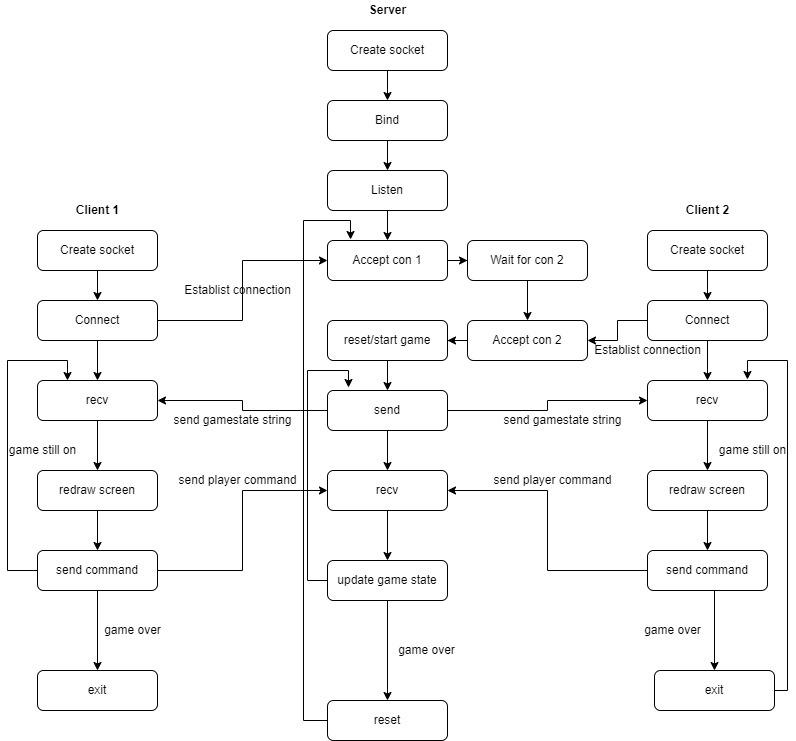

The diagram above was exported from draw.io. Its source (the exported page's mxGraphModel, read from the mxfile embedded in the PNG):
<mxGraphModel dx="1422" dy="794" grid="1" gridSize="10" guides="1" tooltips="1" connect="1" arrows="1" fold="1" page="1" pageScale="1" pageWidth="827" pageHeight="1169" math="0" shadow="0">
  <root>
    <mxCell id="WIyWlLk6GJQsqaUBKTNV-0" />
    <mxCell id="WIyWlLk6GJQsqaUBKTNV-1" parent="WIyWlLk6GJQsqaUBKTNV-0" />
    <mxCell id="C8IK6crVLAlqerjbCaj4-2" style="edgeStyle=orthogonalEdgeStyle;rounded=0;orthogonalLoop=1;jettySize=auto;html=1;entryX=0.5;entryY=0;entryDx=0;entryDy=0;" edge="1" parent="WIyWlLk6GJQsqaUBKTNV-1" source="WIyWlLk6GJQsqaUBKTNV-3" target="C8IK6crVLAlqerjbCaj4-1">
      <mxGeometry relative="1" as="geometry" />
    </mxCell>
    <mxCell id="WIyWlLk6GJQsqaUBKTNV-3" value="Create socket" style="rounded=1;whiteSpace=wrap;html=1;fontSize=12;glass=0;strokeWidth=1;shadow=0;" parent="WIyWlLk6GJQsqaUBKTNV-1" vertex="1">
      <mxGeometry x="344" y="80" width="120" height="40" as="geometry" />
    </mxCell>
    <mxCell id="C8IK6crVLAlqerjbCaj4-0" value="&lt;b&gt;Server&lt;/b&gt;" style="text;html=1;align=center;verticalAlign=middle;resizable=0;points=[];autosize=1;strokeColor=none;fillColor=none;" vertex="1" parent="WIyWlLk6GJQsqaUBKTNV-1">
      <mxGeometry x="379" y="50" width="50" height="20" as="geometry" />
    </mxCell>
    <mxCell id="C8IK6crVLAlqerjbCaj4-4" style="edgeStyle=orthogonalEdgeStyle;rounded=0;orthogonalLoop=1;jettySize=auto;html=1;entryX=0.5;entryY=0;entryDx=0;entryDy=0;" edge="1" parent="WIyWlLk6GJQsqaUBKTNV-1" source="C8IK6crVLAlqerjbCaj4-1" target="C8IK6crVLAlqerjbCaj4-3">
      <mxGeometry relative="1" as="geometry" />
    </mxCell>
    <mxCell id="C8IK6crVLAlqerjbCaj4-1" value="Bind" style="rounded=1;whiteSpace=wrap;html=1;fontSize=12;glass=0;strokeWidth=1;shadow=0;" vertex="1" parent="WIyWlLk6GJQsqaUBKTNV-1">
      <mxGeometry x="344" y="150" width="120" height="40" as="geometry" />
    </mxCell>
    <mxCell id="C8IK6crVLAlqerjbCaj4-9" style="edgeStyle=orthogonalEdgeStyle;rounded=0;orthogonalLoop=1;jettySize=auto;html=1;entryX=0.5;entryY=0;entryDx=0;entryDy=0;" edge="1" parent="WIyWlLk6GJQsqaUBKTNV-1" source="C8IK6crVLAlqerjbCaj4-3" target="C8IK6crVLAlqerjbCaj4-5">
      <mxGeometry relative="1" as="geometry" />
    </mxCell>
    <mxCell id="C8IK6crVLAlqerjbCaj4-3" value="Listen" style="rounded=1;whiteSpace=wrap;html=1;fontSize=12;glass=0;strokeWidth=1;shadow=0;" vertex="1" parent="WIyWlLk6GJQsqaUBKTNV-1">
      <mxGeometry x="344" y="220" width="120" height="40" as="geometry" />
    </mxCell>
    <mxCell id="C8IK6crVLAlqerjbCaj4-11" style="edgeStyle=orthogonalEdgeStyle;rounded=0;orthogonalLoop=1;jettySize=auto;html=1;entryX=0;entryY=0.5;entryDx=0;entryDy=0;" edge="1" parent="WIyWlLk6GJQsqaUBKTNV-1" source="C8IK6crVLAlqerjbCaj4-5" target="C8IK6crVLAlqerjbCaj4-7">
      <mxGeometry relative="1" as="geometry" />
    </mxCell>
    <mxCell id="C8IK6crVLAlqerjbCaj4-5" value="Accept con 1" style="rounded=1;whiteSpace=wrap;html=1;fontSize=12;glass=0;strokeWidth=1;shadow=0;" vertex="1" parent="WIyWlLk6GJQsqaUBKTNV-1">
      <mxGeometry x="344" y="290" width="120" height="40" as="geometry" />
    </mxCell>
    <mxCell id="C8IK6crVLAlqerjbCaj4-22" style="edgeStyle=orthogonalEdgeStyle;rounded=0;orthogonalLoop=1;jettySize=auto;html=1;entryX=0.5;entryY=0;entryDx=0;entryDy=0;" edge="1" parent="WIyWlLk6GJQsqaUBKTNV-1" source="C8IK6crVLAlqerjbCaj4-7" target="C8IK6crVLAlqerjbCaj4-12">
      <mxGeometry relative="1" as="geometry" />
    </mxCell>
    <mxCell id="C8IK6crVLAlqerjbCaj4-7" value="Wait for con 2" style="rounded=1;whiteSpace=wrap;html=1;fontSize=12;glass=0;strokeWidth=1;shadow=0;" vertex="1" parent="WIyWlLk6GJQsqaUBKTNV-1">
      <mxGeometry x="484" y="290" width="120" height="40" as="geometry" />
    </mxCell>
    <mxCell id="C8IK6crVLAlqerjbCaj4-66" style="edgeStyle=orthogonalEdgeStyle;rounded=0;orthogonalLoop=1;jettySize=auto;html=1;entryX=1;entryY=0.5;entryDx=0;entryDy=0;" edge="1" parent="WIyWlLk6GJQsqaUBKTNV-1" source="C8IK6crVLAlqerjbCaj4-12" target="C8IK6crVLAlqerjbCaj4-63">
      <mxGeometry relative="1" as="geometry" />
    </mxCell>
    <mxCell id="C8IK6crVLAlqerjbCaj4-12" value="Accept con 2" style="rounded=1;whiteSpace=wrap;html=1;fontSize=12;glass=0;strokeWidth=1;shadow=0;" vertex="1" parent="WIyWlLk6GJQsqaUBKTNV-1">
      <mxGeometry x="484" y="370" width="120" height="40" as="geometry" />
    </mxCell>
    <mxCell id="C8IK6crVLAlqerjbCaj4-40" style="edgeStyle=orthogonalEdgeStyle;rounded=0;orthogonalLoop=1;jettySize=auto;html=1;entryX=0;entryY=0.5;entryDx=0;entryDy=0;" edge="1" parent="WIyWlLk6GJQsqaUBKTNV-1" source="C8IK6crVLAlqerjbCaj4-14" target="C8IK6crVLAlqerjbCaj4-37">
      <mxGeometry relative="1" as="geometry" />
    </mxCell>
    <mxCell id="C8IK6crVLAlqerjbCaj4-41" style="edgeStyle=orthogonalEdgeStyle;rounded=0;orthogonalLoop=1;jettySize=auto;html=1;entryX=1;entryY=0.5;entryDx=0;entryDy=0;" edge="1" parent="WIyWlLk6GJQsqaUBKTNV-1" source="C8IK6crVLAlqerjbCaj4-14" target="C8IK6crVLAlqerjbCaj4-35">
      <mxGeometry relative="1" as="geometry" />
    </mxCell>
    <mxCell id="C8IK6crVLAlqerjbCaj4-50" style="edgeStyle=orthogonalEdgeStyle;rounded=0;orthogonalLoop=1;jettySize=auto;html=1;" edge="1" parent="WIyWlLk6GJQsqaUBKTNV-1" source="C8IK6crVLAlqerjbCaj4-14">
      <mxGeometry relative="1" as="geometry">
        <mxPoint x="404" y="520" as="targetPoint" />
      </mxGeometry>
    </mxCell>
    <mxCell id="C8IK6crVLAlqerjbCaj4-14" value="send" style="rounded=1;whiteSpace=wrap;html=1;fontSize=12;glass=0;strokeWidth=1;shadow=0;" vertex="1" parent="WIyWlLk6GJQsqaUBKTNV-1">
      <mxGeometry x="344" y="440" width="120" height="40" as="geometry" />
    </mxCell>
    <mxCell id="C8IK6crVLAlqerjbCaj4-24" style="edgeStyle=orthogonalEdgeStyle;rounded=0;orthogonalLoop=1;jettySize=auto;html=1;entryX=0.5;entryY=0;entryDx=0;entryDy=0;" edge="1" parent="WIyWlLk6GJQsqaUBKTNV-1" source="C8IK6crVLAlqerjbCaj4-16" target="C8IK6crVLAlqerjbCaj4-23">
      <mxGeometry relative="1" as="geometry" />
    </mxCell>
    <mxCell id="C8IK6crVLAlqerjbCaj4-16" value="Create socket" style="rounded=1;whiteSpace=wrap;html=1;fontSize=12;glass=0;strokeWidth=1;shadow=0;" vertex="1" parent="WIyWlLk6GJQsqaUBKTNV-1">
      <mxGeometry x="54" y="280" width="120" height="40" as="geometry" />
    </mxCell>
    <mxCell id="C8IK6crVLAlqerjbCaj4-17" value="&lt;b&gt;Client 1&lt;/b&gt;" style="text;html=1;align=center;verticalAlign=middle;resizable=0;points=[];autosize=1;strokeColor=none;fillColor=none;" vertex="1" parent="WIyWlLk6GJQsqaUBKTNV-1">
      <mxGeometry x="84" y="250" width="60" height="20" as="geometry" />
    </mxCell>
    <mxCell id="C8IK6crVLAlqerjbCaj4-32" style="edgeStyle=orthogonalEdgeStyle;rounded=0;orthogonalLoop=1;jettySize=auto;html=1;entryX=0;entryY=0.5;entryDx=0;entryDy=0;" edge="1" parent="WIyWlLk6GJQsqaUBKTNV-1" source="C8IK6crVLAlqerjbCaj4-23" target="C8IK6crVLAlqerjbCaj4-5">
      <mxGeometry relative="1" as="geometry" />
    </mxCell>
    <mxCell id="C8IK6crVLAlqerjbCaj4-36" style="edgeStyle=orthogonalEdgeStyle;rounded=0;orthogonalLoop=1;jettySize=auto;html=1;entryX=0.5;entryY=0;entryDx=0;entryDy=0;" edge="1" parent="WIyWlLk6GJQsqaUBKTNV-1" source="C8IK6crVLAlqerjbCaj4-23" target="C8IK6crVLAlqerjbCaj4-35">
      <mxGeometry relative="1" as="geometry" />
    </mxCell>
    <mxCell id="C8IK6crVLAlqerjbCaj4-23" value="Connect" style="rounded=1;whiteSpace=wrap;html=1;fontSize=12;glass=0;strokeWidth=1;shadow=0;" vertex="1" parent="WIyWlLk6GJQsqaUBKTNV-1">
      <mxGeometry x="54" y="350" width="120" height="40" as="geometry" />
    </mxCell>
    <mxCell id="C8IK6crVLAlqerjbCaj4-28" style="edgeStyle=orthogonalEdgeStyle;rounded=0;orthogonalLoop=1;jettySize=auto;html=1;entryX=0.5;entryY=0;entryDx=0;entryDy=0;" edge="1" parent="WIyWlLk6GJQsqaUBKTNV-1" source="C8IK6crVLAlqerjbCaj4-29" target="C8IK6crVLAlqerjbCaj4-31">
      <mxGeometry relative="1" as="geometry" />
    </mxCell>
    <mxCell id="C8IK6crVLAlqerjbCaj4-29" value="Create socket" style="rounded=1;whiteSpace=wrap;html=1;fontSize=12;glass=0;strokeWidth=1;shadow=0;" vertex="1" parent="WIyWlLk6GJQsqaUBKTNV-1">
      <mxGeometry x="664" y="280" width="120" height="40" as="geometry" />
    </mxCell>
    <mxCell id="C8IK6crVLAlqerjbCaj4-30" value="&lt;b&gt;Client 2&lt;/b&gt;" style="text;html=1;align=center;verticalAlign=middle;resizable=0;points=[];autosize=1;strokeColor=none;fillColor=none;" vertex="1" parent="WIyWlLk6GJQsqaUBKTNV-1">
      <mxGeometry x="694" y="250" width="60" height="20" as="geometry" />
    </mxCell>
    <mxCell id="C8IK6crVLAlqerjbCaj4-33" style="edgeStyle=orthogonalEdgeStyle;rounded=0;orthogonalLoop=1;jettySize=auto;html=1;entryX=1;entryY=0.5;entryDx=0;entryDy=0;" edge="1" parent="WIyWlLk6GJQsqaUBKTNV-1" source="C8IK6crVLAlqerjbCaj4-31" target="C8IK6crVLAlqerjbCaj4-12">
      <mxGeometry relative="1" as="geometry" />
    </mxCell>
    <mxCell id="C8IK6crVLAlqerjbCaj4-38" style="edgeStyle=orthogonalEdgeStyle;rounded=0;orthogonalLoop=1;jettySize=auto;html=1;entryX=0.5;entryY=0;entryDx=0;entryDy=0;" edge="1" parent="WIyWlLk6GJQsqaUBKTNV-1" source="C8IK6crVLAlqerjbCaj4-31" target="C8IK6crVLAlqerjbCaj4-37">
      <mxGeometry relative="1" as="geometry" />
    </mxCell>
    <mxCell id="C8IK6crVLAlqerjbCaj4-31" value="Connect" style="rounded=1;whiteSpace=wrap;html=1;fontSize=12;glass=0;strokeWidth=1;shadow=0;" vertex="1" parent="WIyWlLk6GJQsqaUBKTNV-1">
      <mxGeometry x="664" y="350" width="120" height="40" as="geometry" />
    </mxCell>
    <mxCell id="C8IK6crVLAlqerjbCaj4-42" style="edgeStyle=orthogonalEdgeStyle;rounded=0;orthogonalLoop=1;jettySize=auto;html=1;" edge="1" parent="WIyWlLk6GJQsqaUBKTNV-1" source="C8IK6crVLAlqerjbCaj4-35">
      <mxGeometry relative="1" as="geometry">
        <mxPoint x="114" y="520" as="targetPoint" />
      </mxGeometry>
    </mxCell>
    <mxCell id="C8IK6crVLAlqerjbCaj4-35" value="recv" style="rounded=1;whiteSpace=wrap;html=1;fontSize=12;glass=0;strokeWidth=1;shadow=0;" vertex="1" parent="WIyWlLk6GJQsqaUBKTNV-1">
      <mxGeometry x="54" y="430" width="120" height="40" as="geometry" />
    </mxCell>
    <mxCell id="C8IK6crVLAlqerjbCaj4-37" value="recv" style="rounded=1;whiteSpace=wrap;html=1;fontSize=12;glass=0;strokeWidth=1;shadow=0;" vertex="1" parent="WIyWlLk6GJQsqaUBKTNV-1">
      <mxGeometry x="664" y="430" width="120" height="40" as="geometry" />
    </mxCell>
    <mxCell id="C8IK6crVLAlqerjbCaj4-44" style="edgeStyle=orthogonalEdgeStyle;rounded=0;orthogonalLoop=1;jettySize=auto;html=1;" edge="1" parent="WIyWlLk6GJQsqaUBKTNV-1" source="C8IK6crVLAlqerjbCaj4-43">
      <mxGeometry relative="1" as="geometry">
        <mxPoint x="114" y="600" as="targetPoint" />
      </mxGeometry>
    </mxCell>
    <mxCell id="C8IK6crVLAlqerjbCaj4-43" value="redraw screen" style="rounded=1;whiteSpace=wrap;html=1;fontSize=12;glass=0;strokeWidth=1;shadow=0;" vertex="1" parent="WIyWlLk6GJQsqaUBKTNV-1">
      <mxGeometry x="54" y="520" width="120" height="40" as="geometry" />
    </mxCell>
    <mxCell id="C8IK6crVLAlqerjbCaj4-52" style="edgeStyle=orthogonalEdgeStyle;rounded=0;orthogonalLoop=1;jettySize=auto;html=1;entryX=0;entryY=0.5;entryDx=0;entryDy=0;" edge="1" parent="WIyWlLk6GJQsqaUBKTNV-1" source="C8IK6crVLAlqerjbCaj4-45" target="C8IK6crVLAlqerjbCaj4-51">
      <mxGeometry relative="1" as="geometry" />
    </mxCell>
    <mxCell id="C8IK6crVLAlqerjbCaj4-56" style="edgeStyle=orthogonalEdgeStyle;rounded=0;orthogonalLoop=1;jettySize=auto;html=1;" edge="1" parent="WIyWlLk6GJQsqaUBKTNV-1" source="C8IK6crVLAlqerjbCaj4-45">
      <mxGeometry relative="1" as="geometry">
        <mxPoint x="114" y="720" as="targetPoint" />
      </mxGeometry>
    </mxCell>
    <mxCell id="C8IK6crVLAlqerjbCaj4-89" style="edgeStyle=orthogonalEdgeStyle;rounded=0;orthogonalLoop=1;jettySize=auto;html=1;entryX=0.25;entryY=0;entryDx=0;entryDy=0;" edge="1" parent="WIyWlLk6GJQsqaUBKTNV-1" source="C8IK6crVLAlqerjbCaj4-45" target="C8IK6crVLAlqerjbCaj4-35">
      <mxGeometry relative="1" as="geometry">
        <Array as="points">
          <mxPoint x="24" y="620" />
          <mxPoint x="24" y="410" />
          <mxPoint x="84" y="410" />
        </Array>
      </mxGeometry>
    </mxCell>
    <mxCell id="C8IK6crVLAlqerjbCaj4-45" value="send command" style="rounded=1;whiteSpace=wrap;html=1;fontSize=12;glass=0;strokeWidth=1;shadow=0;" vertex="1" parent="WIyWlLk6GJQsqaUBKTNV-1">
      <mxGeometry x="54" y="600" width="120" height="40" as="geometry" />
    </mxCell>
    <mxCell id="C8IK6crVLAlqerjbCaj4-46" style="edgeStyle=orthogonalEdgeStyle;rounded=0;orthogonalLoop=1;jettySize=auto;html=1;" edge="1" parent="WIyWlLk6GJQsqaUBKTNV-1">
      <mxGeometry relative="1" as="geometry">
        <mxPoint x="724" y="520" as="targetPoint" />
        <mxPoint x="724" y="470" as="sourcePoint" />
      </mxGeometry>
    </mxCell>
    <mxCell id="C8IK6crVLAlqerjbCaj4-47" style="edgeStyle=orthogonalEdgeStyle;rounded=0;orthogonalLoop=1;jettySize=auto;html=1;" edge="1" parent="WIyWlLk6GJQsqaUBKTNV-1" source="C8IK6crVLAlqerjbCaj4-48">
      <mxGeometry relative="1" as="geometry">
        <mxPoint x="724" y="600" as="targetPoint" />
      </mxGeometry>
    </mxCell>
    <mxCell id="C8IK6crVLAlqerjbCaj4-48" value="redraw screen" style="rounded=1;whiteSpace=wrap;html=1;fontSize=12;glass=0;strokeWidth=1;shadow=0;" vertex="1" parent="WIyWlLk6GJQsqaUBKTNV-1">
      <mxGeometry x="664" y="520" width="120" height="40" as="geometry" />
    </mxCell>
    <mxCell id="C8IK6crVLAlqerjbCaj4-53" style="edgeStyle=orthogonalEdgeStyle;rounded=0;orthogonalLoop=1;jettySize=auto;html=1;entryX=1;entryY=0.5;entryDx=0;entryDy=0;" edge="1" parent="WIyWlLk6GJQsqaUBKTNV-1" source="C8IK6crVLAlqerjbCaj4-49" target="C8IK6crVLAlqerjbCaj4-51">
      <mxGeometry relative="1" as="geometry" />
    </mxCell>
    <mxCell id="C8IK6crVLAlqerjbCaj4-49" value="send command" style="rounded=1;whiteSpace=wrap;html=1;fontSize=12;glass=0;strokeWidth=1;shadow=0;" vertex="1" parent="WIyWlLk6GJQsqaUBKTNV-1">
      <mxGeometry x="664" y="600" width="120" height="40" as="geometry" />
    </mxCell>
    <mxCell id="C8IK6crVLAlqerjbCaj4-83" style="edgeStyle=orthogonalEdgeStyle;rounded=0;orthogonalLoop=1;jettySize=auto;html=1;entryX=0.5;entryY=0;entryDx=0;entryDy=0;" edge="1" parent="WIyWlLk6GJQsqaUBKTNV-1" source="C8IK6crVLAlqerjbCaj4-51" target="C8IK6crVLAlqerjbCaj4-79">
      <mxGeometry relative="1" as="geometry" />
    </mxCell>
    <mxCell id="C8IK6crVLAlqerjbCaj4-51" value="recv" style="rounded=1;whiteSpace=wrap;html=1;fontSize=12;glass=0;strokeWidth=1;shadow=0;" vertex="1" parent="WIyWlLk6GJQsqaUBKTNV-1">
      <mxGeometry x="344" y="520" width="120" height="40" as="geometry" />
    </mxCell>
    <mxCell id="C8IK6crVLAlqerjbCaj4-94" style="edgeStyle=orthogonalEdgeStyle;rounded=0;orthogonalLoop=1;jettySize=auto;html=1;entryX=0.192;entryY=-0.025;entryDx=0;entryDy=0;entryPerimeter=0;" edge="1" parent="WIyWlLk6GJQsqaUBKTNV-1" source="C8IK6crVLAlqerjbCaj4-55" target="C8IK6crVLAlqerjbCaj4-5">
      <mxGeometry relative="1" as="geometry">
        <mxPoint x="320" y="280" as="targetPoint" />
        <Array as="points">
          <mxPoint x="320" y="770" />
          <mxPoint x="320" y="270" />
          <mxPoint x="367" y="270" />
        </Array>
      </mxGeometry>
    </mxCell>
    <mxCell id="C8IK6crVLAlqerjbCaj4-55" value="reset" style="rounded=1;whiteSpace=wrap;html=1;fontSize=12;glass=0;strokeWidth=1;shadow=0;" vertex="1" parent="WIyWlLk6GJQsqaUBKTNV-1">
      <mxGeometry x="344" y="750" width="120" height="40" as="geometry" />
    </mxCell>
    <mxCell id="C8IK6crVLAlqerjbCaj4-57" value="exit" style="rounded=1;whiteSpace=wrap;html=1;fontSize=12;glass=0;strokeWidth=1;shadow=0;" vertex="1" parent="WIyWlLk6GJQsqaUBKTNV-1">
      <mxGeometry x="54" y="720" width="120" height="40" as="geometry" />
    </mxCell>
    <mxCell id="C8IK6crVLAlqerjbCaj4-58" value="game over" style="text;html=1;align=center;verticalAlign=middle;resizable=0;points=[];autosize=1;strokeColor=none;fillColor=none;" vertex="1" parent="WIyWlLk6GJQsqaUBKTNV-1">
      <mxGeometry x="114" y="670" width="70" height="20" as="geometry" />
    </mxCell>
    <mxCell id="C8IK6crVLAlqerjbCaj4-59" style="edgeStyle=orthogonalEdgeStyle;rounded=0;orthogonalLoop=1;jettySize=auto;html=1;" edge="1" parent="WIyWlLk6GJQsqaUBKTNV-1">
      <mxGeometry relative="1" as="geometry">
        <mxPoint x="731" y="720" as="targetPoint" />
        <mxPoint x="731" y="640" as="sourcePoint" />
      </mxGeometry>
    </mxCell>
    <mxCell id="C8IK6crVLAlqerjbCaj4-91" style="edgeStyle=orthogonalEdgeStyle;rounded=0;orthogonalLoop=1;jettySize=auto;html=1;entryX=0.833;entryY=-0.025;entryDx=0;entryDy=0;entryPerimeter=0;" edge="1" parent="WIyWlLk6GJQsqaUBKTNV-1" source="C8IK6crVLAlqerjbCaj4-60" target="C8IK6crVLAlqerjbCaj4-37">
      <mxGeometry relative="1" as="geometry">
        <mxPoint x="814" y="420" as="targetPoint" />
        <Array as="points">
          <mxPoint x="804" y="740" />
          <mxPoint x="804" y="410" />
          <mxPoint x="764" y="410" />
        </Array>
      </mxGeometry>
    </mxCell>
    <mxCell id="C8IK6crVLAlqerjbCaj4-60" value="exit" style="rounded=1;whiteSpace=wrap;html=1;fontSize=12;glass=0;strokeWidth=1;shadow=0;" vertex="1" parent="WIyWlLk6GJQsqaUBKTNV-1">
      <mxGeometry x="671" y="720" width="120" height="40" as="geometry" />
    </mxCell>
    <mxCell id="C8IK6crVLAlqerjbCaj4-61" value="game over" style="text;html=1;align=center;verticalAlign=middle;resizable=0;points=[];autosize=1;strokeColor=none;fillColor=none;" vertex="1" parent="WIyWlLk6GJQsqaUBKTNV-1">
      <mxGeometry x="654" y="670" width="70" height="20" as="geometry" />
    </mxCell>
    <mxCell id="C8IK6crVLAlqerjbCaj4-68" style="edgeStyle=orthogonalEdgeStyle;rounded=0;orthogonalLoop=1;jettySize=auto;html=1;entryX=0.5;entryY=0;entryDx=0;entryDy=0;" edge="1" parent="WIyWlLk6GJQsqaUBKTNV-1" source="C8IK6crVLAlqerjbCaj4-63" target="C8IK6crVLAlqerjbCaj4-14">
      <mxGeometry relative="1" as="geometry" />
    </mxCell>
    <mxCell id="C8IK6crVLAlqerjbCaj4-63" value="reset/start game" style="rounded=1;whiteSpace=wrap;html=1;fontSize=12;glass=0;strokeWidth=1;shadow=0;" vertex="1" parent="WIyWlLk6GJQsqaUBKTNV-1">
      <mxGeometry x="344" y="370" width="120" height="40" as="geometry" />
    </mxCell>
    <mxCell id="C8IK6crVLAlqerjbCaj4-74" value="Establist connection" style="text;html=1;align=center;verticalAlign=middle;resizable=0;points=[];autosize=1;strokeColor=none;fillColor=none;" vertex="1" parent="WIyWlLk6GJQsqaUBKTNV-1">
      <mxGeometry x="194" y="330" width="120" height="20" as="geometry" />
    </mxCell>
    <mxCell id="C8IK6crVLAlqerjbCaj4-75" value="Establist connection" style="text;html=1;align=center;verticalAlign=middle;resizable=0;points=[];autosize=1;strokeColor=none;fillColor=none;" vertex="1" parent="WIyWlLk6GJQsqaUBKTNV-1">
      <mxGeometry x="604" y="390" width="120" height="20" as="geometry" />
    </mxCell>
    <mxCell id="C8IK6crVLAlqerjbCaj4-76" value="send gamestate string" style="text;html=1;align=center;verticalAlign=middle;resizable=0;points=[];autosize=1;strokeColor=none;fillColor=none;" vertex="1" parent="WIyWlLk6GJQsqaUBKTNV-1">
      <mxGeometry x="514" y="460" width="130" height="20" as="geometry" />
    </mxCell>
    <mxCell id="C8IK6crVLAlqerjbCaj4-77" value="send gamestate string" style="text;html=1;align=center;verticalAlign=middle;resizable=0;points=[];autosize=1;strokeColor=none;fillColor=none;" vertex="1" parent="WIyWlLk6GJQsqaUBKTNV-1">
      <mxGeometry x="184" y="460" width="130" height="20" as="geometry" />
    </mxCell>
    <mxCell id="C8IK6crVLAlqerjbCaj4-84" style="edgeStyle=orthogonalEdgeStyle;rounded=0;orthogonalLoop=1;jettySize=auto;html=1;entryX=0.5;entryY=0;entryDx=0;entryDy=0;" edge="1" parent="WIyWlLk6GJQsqaUBKTNV-1" source="C8IK6crVLAlqerjbCaj4-79" target="C8IK6crVLAlqerjbCaj4-55">
      <mxGeometry relative="1" as="geometry" />
    </mxCell>
    <mxCell id="C8IK6crVLAlqerjbCaj4-86" style="edgeStyle=orthogonalEdgeStyle;rounded=0;orthogonalLoop=1;jettySize=auto;html=1;entryX=0.175;entryY=-0.075;entryDx=0;entryDy=0;entryPerimeter=0;" edge="1" parent="WIyWlLk6GJQsqaUBKTNV-1" source="C8IK6crVLAlqerjbCaj4-79" target="C8IK6crVLAlqerjbCaj4-14">
      <mxGeometry relative="1" as="geometry">
        <mxPoint x="314" y="420" as="targetPoint" />
        <Array as="points">
          <mxPoint x="324" y="630" />
          <mxPoint x="324" y="420" />
          <mxPoint x="365" y="420" />
        </Array>
      </mxGeometry>
    </mxCell>
    <mxCell id="C8IK6crVLAlqerjbCaj4-79" value="update game state" style="rounded=1;whiteSpace=wrap;html=1;fontSize=12;glass=0;strokeWidth=1;shadow=0;" vertex="1" parent="WIyWlLk6GJQsqaUBKTNV-1">
      <mxGeometry x="344" y="610" width="120" height="40" as="geometry" />
    </mxCell>
    <mxCell id="C8IK6crVLAlqerjbCaj4-80" value="send player command" style="text;html=1;align=center;verticalAlign=middle;resizable=0;points=[];autosize=1;strokeColor=none;fillColor=none;" vertex="1" parent="WIyWlLk6GJQsqaUBKTNV-1">
      <mxGeometry x="189" y="520" width="130" height="20" as="geometry" />
    </mxCell>
    <mxCell id="C8IK6crVLAlqerjbCaj4-81" value="send player command" style="text;html=1;align=center;verticalAlign=middle;resizable=0;points=[];autosize=1;strokeColor=none;fillColor=none;" vertex="1" parent="WIyWlLk6GJQsqaUBKTNV-1">
      <mxGeometry x="504" y="520" width="130" height="20" as="geometry" />
    </mxCell>
    <mxCell id="C8IK6crVLAlqerjbCaj4-87" value="game over" style="text;html=1;align=center;verticalAlign=middle;resizable=0;points=[];autosize=1;strokeColor=none;fillColor=none;" vertex="1" parent="WIyWlLk6GJQsqaUBKTNV-1">
      <mxGeometry x="408" y="690" width="70" height="20" as="geometry" />
    </mxCell>
    <mxCell id="C8IK6crVLAlqerjbCaj4-90" value="game still on" style="text;html=1;align=center;verticalAlign=middle;resizable=0;points=[];autosize=1;strokeColor=none;fillColor=none;" vertex="1" parent="WIyWlLk6GJQsqaUBKTNV-1">
      <mxGeometry x="19" y="490" width="80" height="20" as="geometry" />
    </mxCell>
    <mxCell id="C8IK6crVLAlqerjbCaj4-93" value="game still on" style="text;html=1;align=center;verticalAlign=middle;resizable=0;points=[];autosize=1;strokeColor=none;fillColor=none;" vertex="1" parent="WIyWlLk6GJQsqaUBKTNV-1">
      <mxGeometry x="729" y="490" width="80" height="20" as="geometry" />
    </mxCell>
  </root>
</mxGraphModel>